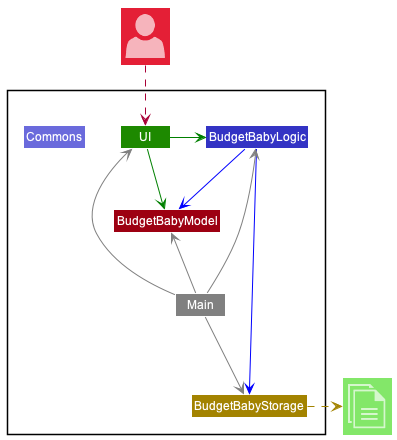

The diagram above was rendered by PlantUML. Its source (embedded in the PNG):
@startuml
!include <office/Concepts/globe_internet>
!include <office/Concepts/documents>
!include <office/Users/user>
!include style.puml

Package " "<<Rectangle>>{
    Class UI UI_COLOR
    Class BudgetBabyLogic LOGIC_COLOR
    Class BudgetBabyStorage STORAGE_COLOR
    Class BudgetBabyModel MODEL_COLOR
    Class Main #grey
    Class Commons LOGIC_COLOR_T2
}

Class "<$user>" as User MODEL_COLOR_T2
Class "<$documents>" as File UI_COLOR_T1


UI -[#green]> BudgetBabyLogic
UI -right[#green]-> BudgetBabyModel
BudgetBabyLogic -[#blue]-> BudgetBabyStorage
BudgetBabyLogic -down[#blue]-> BudgetBabyModel
Main -[#grey]-> UI
Main -[#grey]-> BudgetBabyLogic
Main -[#grey]-> BudgetBabyStorage
Main -up[#grey]-> BudgetBabyModel

BudgetBabyStorage .right[STORAGE_COLOR].>File
User ..> UI
@enduml